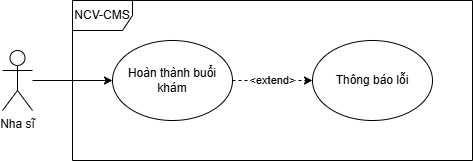

The diagram above was exported from draw.io. Its source (the exported page's mxGraphModel, read from the mxfile embedded in the PNG):
<mxGraphModel dx="1389" dy="703" grid="1" gridSize="10" guides="1" tooltips="1" connect="1" arrows="1" fold="1" page="1" pageScale="1" pageWidth="827" pageHeight="1169" math="0" shadow="0">
  <root>
    <mxCell id="0" />
    <mxCell id="1" parent="0" />
    <mxCell id="Z1UMBTU9CC8CwzMGkIar-107" value="Nha sĩ" style="shape=umlActor;verticalLabelPosition=bottom;verticalAlign=top;html=1;outlineConnect=0;" vertex="1" parent="1">
      <mxGeometry x="190" y="730" width="30" height="60" as="geometry" />
    </mxCell>
    <mxCell id="Z1UMBTU9CC8CwzMGkIar-108" value="Hoàn thành buổi khám" style="ellipse;whiteSpace=wrap;html=1;" vertex="1" parent="1">
      <mxGeometry x="300" y="720" width="120" height="80" as="geometry" />
    </mxCell>
    <mxCell id="Z1UMBTU9CC8CwzMGkIar-109" value="" style="endArrow=classic;html=1;rounded=0;" edge="1" parent="1" source="Z1UMBTU9CC8CwzMGkIar-107" target="Z1UMBTU9CC8CwzMGkIar-108">
      <mxGeometry width="50" height="50" relative="1" as="geometry">
        <mxPoint x="300" y="860" as="sourcePoint" />
        <mxPoint x="441" y="873" as="targetPoint" />
      </mxGeometry>
    </mxCell>
    <mxCell id="Z1UMBTU9CC8CwzMGkIar-110" value="NCV-CMS" style="shape=umlFrame;whiteSpace=wrap;html=1;pointerEvents=0;" vertex="1" parent="1">
      <mxGeometry x="260" y="680" width="400" height="160" as="geometry" />
    </mxCell>
    <mxCell id="Z1UMBTU9CC8CwzMGkIar-111" value="Thông báo lỗi" style="ellipse;whiteSpace=wrap;html=1;" vertex="1" parent="1">
      <mxGeometry x="500" y="720" width="120" height="80" as="geometry" />
    </mxCell>
    <mxCell id="Z1UMBTU9CC8CwzMGkIar-112" value="&amp;lt;extend&amp;gt;" style="endArrow=classic;html=1;rounded=0;dashed=1;" edge="1" parent="1" source="Z1UMBTU9CC8CwzMGkIar-108" target="Z1UMBTU9CC8CwzMGkIar-111">
      <mxGeometry width="50" height="50" relative="1" as="geometry">
        <mxPoint x="676" y="900" as="sourcePoint" />
        <mxPoint x="650" y="946" as="targetPoint" />
      </mxGeometry>
    </mxCell>
  </root>
</mxGraphModel>